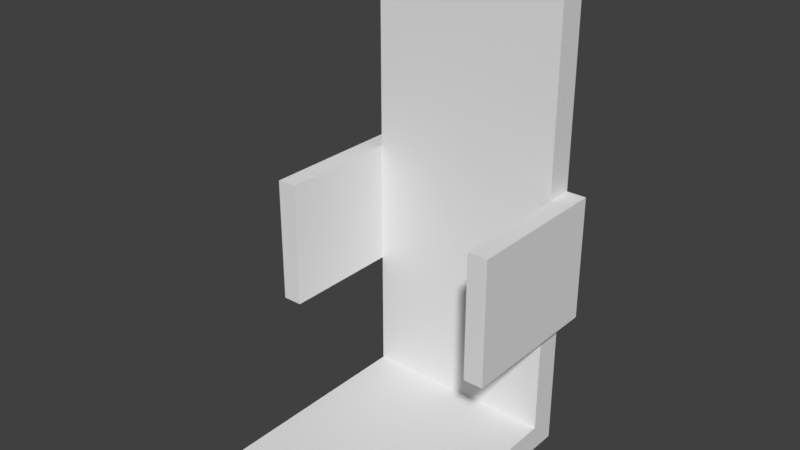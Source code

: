 # Source: FireExHolder.blend  (saved by Blender 2.77.0; exported with 4.5.12 LTS)
import bpy
from mathutils import Matrix  # noqa: F401  (used for matrix-valued properties, if any)

bpy.ops.wm.read_factory_settings(use_empty=True)
scene = bpy.context.scene
scene.name = 'Scene'

# ---- collections
col_collection_1 = bpy.data.collections.new('Collection 1'); scene.collection.children.link(col_collection_1)

# ---- world
world_world = bpy.data.worlds.new('World'); scene.world = world_world
world_world.color = (0.05088, 0.05088, 0.05088)
world_world.use_sun_shadow = False
world_world.sun_shadow_jitter_overblur = 0.0
world_world.cycles.sampling_method = 'MANUAL'

# ---- meshes
me_cube = bpy.data.meshes.new('Cube')
me_cube.from_pydata([(1.0, 1.334, 0.0), (1.0, 1.334, 4.909), (1.0, 1.055, 0.0), (1.0, 1.055, 4.909), (-1.0, 1.334, 0.0), (-1.0, 1.334, 4.909), (-1.0, 1.055, 0.0), (-1.0, 1.055, 4.909), (1.0, 1.055, -0.2637), (1.0, 1.334, -0.2637), (-1.0, 1.055, -0.2637), (-1.0, 1.334, -0.2637), (-1.0, -1.053, 0.0), (1.0, -1.053, 0.0), (-1.0, -1.053, -0.2637), (1.0, -1.053, -0.2637), (1.0, 1.334, 1.254), (1.0, 1.055, 1.254), (-1.0, 1.055, 1.254), (-1.0, 1.334, 1.254), (1.0, 1.334, 2.527), (1.0, 1.055, 2.527), (-1.0, 1.055, 2.527), (-1.0, 1.334, 2.527), (1.2, 1.055, 2.527), (1.2, 1.055, 1.254), (1.2, 1.334, 1.254), (1.2, 1.334, 2.527), (1.0, -0.1899, 2.527), (1.0, -0.1899, 1.254), (1.2, -0.1899, 2.527), (1.2, -0.1899, 1.254), (-1.2, 1.055, 2.527), (-1.2, 1.055, 1.254), (-1.2, 1.334, 2.527), (-1.2, 1.334, 1.254), (-1.0, -0.1899, 2.527), (-1.0, -0.1899, 1.254), (-1.2, -0.1899, 2.527), (-1.2, -0.1899, 1.254)], [], [(16, 17, 2, 0), (17, 18, 6, 2), (18, 19, 4, 6), (19, 16, 0, 4), (6, 4, 11, 10), (5, 7, 3, 1), (9, 8, 10, 11), (0, 2, 8, 9), (8, 2, 13, 15), (4, 0, 9, 11), (13, 12, 14, 15), (2, 6, 12, 13), (6, 10, 14, 12), (10, 8, 15, 14), (23, 20, 16, 19), (23, 19, 35, 34), (21, 22, 18, 17), (21, 17, 29, 28), (1, 3, 21, 20), (3, 7, 22, 21), (7, 5, 23, 22), (5, 1, 20, 23), (27, 24, 25, 26), (20, 21, 24, 27), (16, 20, 27, 26), (17, 16, 26, 25), (28, 29, 31, 30), (24, 21, 28, 30), (17, 25, 31, 29), (25, 24, 30, 31), (32, 34, 35, 33), (22, 23, 34, 32), (32, 33, 39, 38), (19, 18, 33, 35), (37, 36, 38, 39), (33, 18, 37, 39), (18, 22, 36, 37), (22, 32, 38, 36)])
_uv = me_cube.uv_layers.new(name='UVMap')
_uv.uv.foreach_set('vector', [0.1678, 0.5263, 0.1412, 0.5263, 0.1412, 0.4065, 0.1678, 0.4065, 0.8588, 0.4493, 0.6678, 0.4493, 0.6678, 0.3295, 0.8588, 0.3295, 0.3854, 0.5263, 0.3588, 0.5263, 0.3588, 0.4065, 0.3854, 0.4065, 0.3588, 0.5263, 0.1678, 0.5263, 0.1678, 0.4065, 0.3588, 0.4065, 0.3854, 0.4065, 0.3588, 0.4065, 0.3588, 0.3813, 0.3854, 0.3813, 0.6678, 0.8249, 0.6678, 0.7983, 0.8588, 0.7983, 0.8588, 0.8249, 0.1678, 0.3813, 0.1678, 0.3547, 0.3588, 0.3547, 0.3588, 0.3813, 0.1678, 0.4065, 0.1412, 0.4065, 0.1412, 0.3813, 0.1678, 0.3813, 0.1678, 0.3547, 0.1426, 0.3547, 0.1426, 0.1534, 0.1678, 0.1534, 0.3588, 0.4065, 0.1678, 0.4065, 0.1678, 0.3813, 0.3588, 0.3813, 0.1678, 0.1282, 0.3588, 0.1282, 0.3588, 0.1534, 0.1678, 0.1534, 0.8588, 0.3295, 0.6678, 0.3295, 0.6678, 0.1282, 0.8588, 0.1282, 0.384, 0.3547, 0.3588, 0.3547, 0.3588, 0.1534, 0.384, 0.1534, 0.3588, 0.3547, 0.1678, 0.3547, 0.1678, 0.1534, 0.3588, 0.1534, 0.3588, 0.6478, 0.1678, 0.6478, 0.1678, 0.5263, 0.3588, 0.5263, 0.3588, 0.6478, 0.3588, 0.5263, 0.3779, 0.5263, 0.3779, 0.6478, 0.8588, 0.5709, 0.6678, 0.5709, 0.6678, 0.4493, 0.8588, 0.4493, 0.8588, 0.5709, 0.8588, 0.4493, 0.9777, 0.4493, 0.9777, 0.5709, 0.1678, 0.8753, 0.1412, 0.8753, 0.1412, 0.6478, 0.1678, 0.6478, 0.8588, 0.7983, 0.6678, 0.7983, 0.6678, 0.5709, 0.8588, 0.5709, 0.3854, 0.8753, 0.3588, 0.8753, 0.3588, 0.6478, 0.3854, 0.6478, 0.3588, 0.8753, 0.1678, 0.8753, 0.1678, 0.6478, 0.3588, 0.6478, 0.1487, 0.6478, 0.1221, 0.6478, 0.1221, 0.5263, 0.1487, 0.5263, 0.1487, 0.6669, 0.1221, 0.6669, 0.1221, 0.6478, 0.1487, 0.6478, 0.1678, 0.5263, 0.1678, 0.6478, 0.1487, 0.6478, 0.1487, 0.5263, 0.1221, 0.5072, 0.1487, 0.5072, 0.1487, 0.5263, 0.1221, 0.5263, 0.9777, 0.5709, 0.9777, 0.4493, 0.9968, 0.4493, 0.9968, 0.5709, 0.1221, 0.6478, 0.1221, 0.6669, 0.003181, 0.6669, 0.003181, 0.6478, 0.1221, 0.5072, 0.1221, 0.5263, 0.003181, 0.5263, 0.003181, 0.5072, 0.1221, 0.5263, 0.1221, 0.6478, 0.003181, 0.6478, 0.003181, 0.5263, 0.4045, 0.6478, 0.3779, 0.6478, 0.3779, 0.5263, 0.4045, 0.5263, 0.4045, 0.6669, 0.3779, 0.6669, 0.3779, 0.6478, 0.4045, 0.6478, 0.4045, 0.6478, 0.4045, 0.5263, 0.5234, 0.5263, 0.5234, 0.6478, 0.3779, 0.5072, 0.4045, 0.5072, 0.4045, 0.5263, 0.3779, 0.5263, 0.5489, 0.4493, 0.5489, 0.5709, 0.5298, 0.5709, 0.5298, 0.4493, 0.4045, 0.5263, 0.4045, 0.5072, 0.5234, 0.5072, 0.5234, 0.5263, 0.6678, 0.4493, 0.6678, 0.5709, 0.5489, 0.5709, 0.5489, 0.4493, 0.4045, 0.6669, 0.4045, 0.6478, 0.5234, 0.6478, 0.5234, 0.6669])
me_cube.use_remesh_preserve_volume = False
me_cube.use_remesh_preserve_attributes = False
me_cube.use_mirror_vertex_groups = False
me_cube.update()

# ---- objects
ob_fireexholder = bpy.data.objects.new('FireExHolder', me_cube)

# ---- transforms, parenting, visibility, modifiers, constraints
ob_fireexholder.location = (0.0, 0.0, 0.0)
ob_fireexholder.lineart.crease_threshold = 0.0

# ---- collection membership
col_collection_1.objects.link(ob_fireexholder)

# ---- scene / render settings (as saved in the file)
scene.frame_start = 1; scene.frame_end = 250; scene.frame_set(1)
scene.render.engine = 'BLENDER_EEVEE_NEXT'
scene.render.resolution_percentage = 50
scene.render.dither_intensity = 0.0
scene.cycles.use_denoising = False
scene.cycles.samples = 128
scene.cycles.sampling_pattern = 'TABULATED_SOBOL'
scene.cycles.light_sampling_threshold = 0.0
scene.cycles.use_adaptive_sampling = False
scene.cycles.use_light_tree = False
scene.cycles.blur_glossy = 0.0
scene.cycles.sample_clamp_indirect = 0.0
scene.view_settings.view_transform = 'Standard'
bpy.context.view_layer.update()

# ---- added for rendering (the .blend has no active camera and no usable light): camera, sun
cam_auto = bpy.data.cameras.new('AutoCamera')
cam_auto.lens = 50.0
cam_auto.sensor_width = 36.0
cam_auto.clip_end = 1000.0
ob_auto_camera = bpy.data.objects.new('AutoCamera', cam_auto)
scene.collection.objects.link(ob_auto_camera)
ob_auto_camera.location = (5.71923, -6.72267, 6.89781)
ob_auto_camera.rotation_euler = (1.09748, -7.21219e-08, 0.694738)
scene.camera = ob_auto_camera
light_auto_sun = bpy.data.lights.new('AutoSun', 'SUN')
light_auto_sun.energy = 3.0
light_auto_sun.angle = 0.0523599
ob_auto_sun = bpy.data.objects.new('AutoSun', light_auto_sun)
scene.collection.objects.link(ob_auto_sun)
ob_auto_sun.rotation_euler = (0.872665, 0.174533, 0.523599)
bpy.context.view_layer.update()

